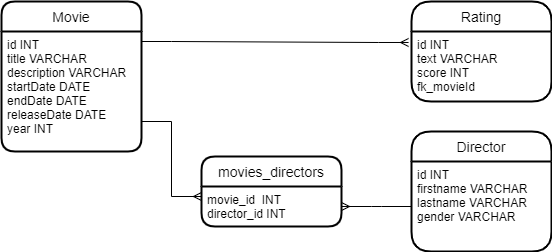

The diagram above was exported from draw.io. Its source (the exported page's mxGraphModel, read from the mxfile embedded in the PNG):
<mxGraphModel dx="1038" dy="546" grid="1" gridSize="10" guides="1" tooltips="1" connect="1" arrows="1" fold="1" page="1" pageScale="1" pageWidth="827" pageHeight="1169" math="0" shadow="0">
  <root>
    <mxCell id="0" />
    <mxCell id="1" parent="0" />
    <mxCell id="b9Hi6HXsYppA5BOj3h3P-10" value="Movie" style="swimlane;childLayout=stackLayout;horizontal=1;startSize=30;horizontalStack=0;rounded=1;fontSize=14;fontStyle=0;strokeWidth=2;resizeParent=0;resizeLast=1;shadow=0;dashed=0;align=center;" parent="1" vertex="1">
      <mxGeometry x="40" y="500" width="140" height="150" as="geometry" />
    </mxCell>
    <mxCell id="b9Hi6HXsYppA5BOj3h3P-11" value="id INT&#10;title VARCHAR&#10;description VARCHAR&#10;startDate DATE&#10;endDate DATE&#10;releaseDate DATE&#10;year INT&#10;" style="align=left;strokeColor=none;fillColor=none;spacingLeft=4;fontSize=12;verticalAlign=top;resizable=0;rotatable=0;part=1;" parent="b9Hi6HXsYppA5BOj3h3P-10" vertex="1">
      <mxGeometry y="30" width="140" height="120" as="geometry" />
    </mxCell>
    <mxCell id="b9Hi6HXsYppA5BOj3h3P-13" value="Director" style="swimlane;childLayout=stackLayout;horizontal=1;startSize=30;horizontalStack=0;rounded=1;fontSize=14;fontStyle=0;strokeWidth=2;resizeParent=0;resizeLast=1;shadow=0;dashed=0;align=center;arcSize=22;" parent="1" vertex="1">
      <mxGeometry x="450" y="630" width="140" height="120" as="geometry" />
    </mxCell>
    <mxCell id="b9Hi6HXsYppA5BOj3h3P-14" value="id INT&#10;firstname VARCHAR&#10;lastname VARCHAR&#10;gender VARCHAR&#10;" style="align=left;strokeColor=none;fillColor=none;spacingLeft=4;fontSize=12;verticalAlign=top;resizable=0;rotatable=0;part=1;" parent="b9Hi6HXsYppA5BOj3h3P-13" vertex="1">
      <mxGeometry y="30" width="140" height="90" as="geometry" />
    </mxCell>
    <mxCell id="b9Hi6HXsYppA5BOj3h3P-15" value="movies_directors" style="swimlane;childLayout=stackLayout;horizontal=1;startSize=30;horizontalStack=0;rounded=1;fontSize=14;fontStyle=0;strokeWidth=2;resizeParent=0;resizeLast=1;shadow=0;dashed=0;align=center;" parent="1" vertex="1">
      <mxGeometry x="240" y="655" width="140" height="70" as="geometry" />
    </mxCell>
    <mxCell id="b9Hi6HXsYppA5BOj3h3P-16" value="movie_id  INT&#10;director_id INT" style="align=left;strokeColor=none;fillColor=none;spacingLeft=4;fontSize=12;verticalAlign=top;resizable=0;rotatable=0;part=1;" parent="b9Hi6HXsYppA5BOj3h3P-15" vertex="1">
      <mxGeometry y="30" width="140" height="40" as="geometry" />
    </mxCell>
    <mxCell id="b9Hi6HXsYppA5BOj3h3P-27" value="Rating" style="swimlane;childLayout=stackLayout;horizontal=1;startSize=30;horizontalStack=0;rounded=1;fontSize=14;fontStyle=0;strokeWidth=2;resizeParent=0;resizeLast=1;shadow=0;dashed=0;align=center;arcSize=22;" parent="1" vertex="1">
      <mxGeometry x="450" y="500" width="140" height="100" as="geometry" />
    </mxCell>
    <mxCell id="b9Hi6HXsYppA5BOj3h3P-28" value="id INT&#10;text VARCHAR&#10;score INT&#10;fk_movieId&#10;" style="align=left;strokeColor=none;fillColor=none;spacingLeft=4;fontSize=12;verticalAlign=top;resizable=0;rotatable=0;part=1;" parent="b9Hi6HXsYppA5BOj3h3P-27" vertex="1">
      <mxGeometry y="30" width="140" height="70" as="geometry" />
    </mxCell>
    <mxCell id="b9Hi6HXsYppA5BOj3h3P-34" value="" style="edgeStyle=entityRelationEdgeStyle;fontSize=12;html=1;endArrow=ERmany;rounded=0;entryX=0;entryY=0.25;entryDx=0;entryDy=0;exitX=1;exitY=0.75;exitDx=0;exitDy=0;" parent="1" source="b9Hi6HXsYppA5BOj3h3P-11" target="b9Hi6HXsYppA5BOj3h3P-16" edge="1">
      <mxGeometry width="100" height="100" relative="1" as="geometry">
        <mxPoint x="180" y="680" as="sourcePoint" />
        <mxPoint x="280" y="585" as="targetPoint" />
      </mxGeometry>
    </mxCell>
    <mxCell id="b9Hi6HXsYppA5BOj3h3P-39" value="" style="edgeStyle=entityRelationEdgeStyle;fontSize=12;html=1;endArrow=ERmany;rounded=0;entryX=-0.021;entryY=0.157;entryDx=0;entryDy=0;entryPerimeter=0;" parent="1" target="b9Hi6HXsYppA5BOj3h3P-28" edge="1">
      <mxGeometry width="100" height="100" relative="1" as="geometry">
        <mxPoint x="180" y="540" as="sourcePoint" />
        <mxPoint x="280" y="485" as="targetPoint" />
      </mxGeometry>
    </mxCell>
    <mxCell id="b9Hi6HXsYppA5BOj3h3P-40" value="" style="edgeStyle=entityRelationEdgeStyle;fontSize=12;html=1;endArrow=ERmany;rounded=0;entryX=1;entryY=0.5;entryDx=0;entryDy=0;exitX=0;exitY=0.5;exitDx=0;exitDy=0;" parent="1" source="b9Hi6HXsYppA5BOj3h3P-14" target="b9Hi6HXsYppA5BOj3h3P-16" edge="1">
      <mxGeometry width="100" height="100" relative="1" as="geometry">
        <mxPoint x="360" y="850" as="sourcePoint" />
        <mxPoint x="460" y="750" as="targetPoint" />
      </mxGeometry>
    </mxCell>
  </root>
</mxGraphModel>